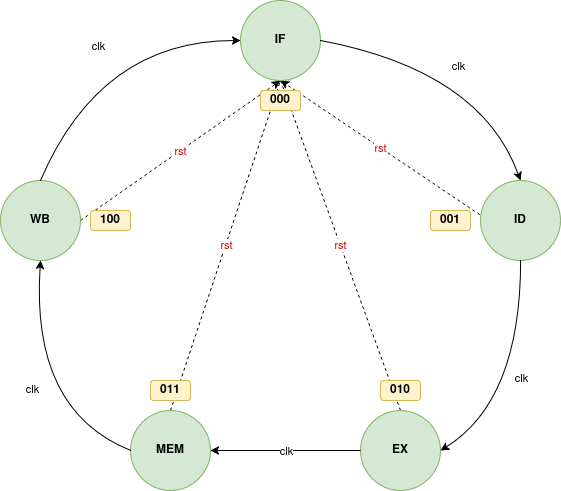

The diagram above was exported from draw.io. Its source (the exported page's mxGraphModel, read from the mxfile embedded in the PNG):
<mxGraphModel dx="959" dy="699" grid="1" gridSize="10" guides="1" tooltips="1" connect="1" arrows="1" fold="1" page="1" pageScale="1" pageWidth="850" pageHeight="1100" math="0" shadow="0">
  <root>
    <mxCell id="0" />
    <mxCell id="1" parent="0" />
    <mxCell id="FH4Ne2rkt0V9FG8rTHlx-29" value="" style="endArrow=classic;html=1;rounded=0;exitX=1;exitY=0.5;exitDx=0;exitDy=0;entryX=0.5;entryY=1;entryDx=0;entryDy=0;dashed=1;" edge="1" parent="1" source="FH4Ne2rkt0V9FG8rTHlx-8" target="FH4Ne2rkt0V9FG8rTHlx-1">
      <mxGeometry relative="1" as="geometry">
        <mxPoint x="440" y="400" as="sourcePoint" />
        <mxPoint x="540" y="400" as="targetPoint" />
      </mxGeometry>
    </mxCell>
    <mxCell id="FH4Ne2rkt0V9FG8rTHlx-30" value="rst" style="edgeLabel;resizable=0;html=1;;align=center;verticalAlign=middle;fontColor=#CC0000;" connectable="0" vertex="1" parent="FH4Ne2rkt0V9FG8rTHlx-29">
      <mxGeometry relative="1" as="geometry" />
    </mxCell>
    <mxCell id="FH4Ne2rkt0V9FG8rTHlx-33" value="" style="endArrow=none;html=1;rounded=0;exitX=0.5;exitY=0;exitDx=0;exitDy=0;dashed=1;endFill=0;" edge="1" parent="1" source="FH4Ne2rkt0V9FG8rTHlx-6">
      <mxGeometry relative="1" as="geometry">
        <mxPoint x="260" y="360" as="sourcePoint" />
        <mxPoint x="450" y="210" as="targetPoint" />
      </mxGeometry>
    </mxCell>
    <mxCell id="FH4Ne2rkt0V9FG8rTHlx-34" value="rst" style="edgeLabel;resizable=0;html=1;;align=center;verticalAlign=middle;fontColor=#CC0000;" connectable="0" vertex="1" parent="FH4Ne2rkt0V9FG8rTHlx-33">
      <mxGeometry relative="1" as="geometry" />
    </mxCell>
    <mxCell id="FH4Ne2rkt0V9FG8rTHlx-35" value="" style="endArrow=none;html=1;rounded=0;exitX=0.5;exitY=0;exitDx=0;exitDy=0;dashed=1;endFill=0;" edge="1" parent="1" source="FH4Ne2rkt0V9FG8rTHlx-4">
      <mxGeometry relative="1" as="geometry">
        <mxPoint x="270" y="370" as="sourcePoint" />
        <mxPoint x="450" y="210" as="targetPoint" />
      </mxGeometry>
    </mxCell>
    <mxCell id="FH4Ne2rkt0V9FG8rTHlx-36" value="rst" style="edgeLabel;resizable=0;html=1;;align=center;verticalAlign=middle;fontColor=#CC0000;" connectable="0" vertex="1" parent="FH4Ne2rkt0V9FG8rTHlx-35">
      <mxGeometry relative="1" as="geometry" />
    </mxCell>
    <mxCell id="FH4Ne2rkt0V9FG8rTHlx-37" value="" style="endArrow=classic;html=1;rounded=0;exitX=-0.008;exitY=0.429;exitDx=0;exitDy=0;entryX=0.5;entryY=1;entryDx=0;entryDy=0;dashed=1;exitPerimeter=0;" edge="1" parent="1" source="FH4Ne2rkt0V9FG8rTHlx-2" target="FH4Ne2rkt0V9FG8rTHlx-1">
      <mxGeometry relative="1" as="geometry">
        <mxPoint x="280" y="380" as="sourcePoint" />
        <mxPoint x="480" y="240" as="targetPoint" />
      </mxGeometry>
    </mxCell>
    <mxCell id="FH4Ne2rkt0V9FG8rTHlx-38" value="rst" style="edgeLabel;resizable=0;html=1;;align=center;verticalAlign=middle;fontColor=#CC0000;" connectable="0" vertex="1" parent="FH4Ne2rkt0V9FG8rTHlx-37">
      <mxGeometry relative="1" as="geometry" />
    </mxCell>
    <mxCell id="FH4Ne2rkt0V9FG8rTHlx-1" value="&lt;b&gt;IF&lt;/b&gt;" style="ellipse;whiteSpace=wrap;html=1;aspect=fixed;fillColor=#d5e8d4;strokeColor=#82b366;" vertex="1" parent="1">
      <mxGeometry x="410" y="130" width="80" height="80" as="geometry" />
    </mxCell>
    <mxCell id="FH4Ne2rkt0V9FG8rTHlx-2" value="&lt;b&gt;ID&lt;/b&gt;" style="ellipse;whiteSpace=wrap;html=1;aspect=fixed;fillColor=#d5e8d4;strokeColor=#82b366;" vertex="1" parent="1">
      <mxGeometry x="650" y="310" width="80" height="80" as="geometry" />
    </mxCell>
    <mxCell id="FH4Ne2rkt0V9FG8rTHlx-4" value="&lt;b&gt;EX&lt;/b&gt;" style="ellipse;whiteSpace=wrap;html=1;aspect=fixed;fillColor=#d5e8d4;strokeColor=#82b366;" vertex="1" parent="1">
      <mxGeometry x="530" y="540" width="80" height="80" as="geometry" />
    </mxCell>
    <mxCell id="FH4Ne2rkt0V9FG8rTHlx-6" value="&lt;b&gt;MEM&lt;/b&gt;" style="ellipse;whiteSpace=wrap;html=1;aspect=fixed;fillColor=#d5e8d4;strokeColor=#82b366;" vertex="1" parent="1">
      <mxGeometry x="300" y="540" width="80" height="80" as="geometry" />
    </mxCell>
    <mxCell id="FH4Ne2rkt0V9FG8rTHlx-8" value="&lt;b&gt;WB&lt;/b&gt;" style="ellipse;whiteSpace=wrap;html=1;aspect=fixed;fillColor=#d5e8d4;strokeColor=#82b366;" vertex="1" parent="1">
      <mxGeometry x="170" y="310" width="80" height="80" as="geometry" />
    </mxCell>
    <mxCell id="FH4Ne2rkt0V9FG8rTHlx-10" value="" style="endArrow=classic;html=1;rounded=0;exitX=0.5;exitY=0;exitDx=0;exitDy=0;entryX=0;entryY=0.5;entryDx=0;entryDy=0;curved=1;" edge="1" parent="1" source="FH4Ne2rkt0V9FG8rTHlx-8" target="FH4Ne2rkt0V9FG8rTHlx-1">
      <mxGeometry relative="1" as="geometry">
        <mxPoint x="370" y="380" as="sourcePoint" />
        <mxPoint x="470" y="380" as="targetPoint" />
        <Array as="points">
          <mxPoint x="270" y="170" />
        </Array>
      </mxGeometry>
    </mxCell>
    <mxCell id="FH4Ne2rkt0V9FG8rTHlx-11" value="&lt;div&gt;clk&lt;/div&gt;" style="edgeLabel;resizable=0;html=1;;align=center;verticalAlign=middle;" connectable="0" vertex="1" parent="FH4Ne2rkt0V9FG8rTHlx-10">
      <mxGeometry relative="1" as="geometry" />
    </mxCell>
    <mxCell id="FH4Ne2rkt0V9FG8rTHlx-12" value="" style="endArrow=classic;html=1;rounded=0;exitX=1;exitY=0.5;exitDx=0;exitDy=0;entryX=0.5;entryY=0;entryDx=0;entryDy=0;curved=1;" edge="1" parent="1" source="FH4Ne2rkt0V9FG8rTHlx-1" target="FH4Ne2rkt0V9FG8rTHlx-2">
      <mxGeometry relative="1" as="geometry">
        <mxPoint x="370" y="380" as="sourcePoint" />
        <mxPoint x="470" y="380" as="targetPoint" />
        <Array as="points">
          <mxPoint x="650" y="200" />
        </Array>
      </mxGeometry>
    </mxCell>
    <mxCell id="FH4Ne2rkt0V9FG8rTHlx-13" value="clk" style="edgeLabel;resizable=0;html=1;;align=center;verticalAlign=middle;" connectable="0" vertex="1" parent="FH4Ne2rkt0V9FG8rTHlx-12">
      <mxGeometry relative="1" as="geometry" />
    </mxCell>
    <mxCell id="FH4Ne2rkt0V9FG8rTHlx-15" value="" style="endArrow=classic;html=1;rounded=0;exitX=0.5;exitY=1;exitDx=0;exitDy=0;entryX=1;entryY=0.5;entryDx=0;entryDy=0;curved=1;" edge="1" parent="1" source="FH4Ne2rkt0V9FG8rTHlx-2" target="FH4Ne2rkt0V9FG8rTHlx-4">
      <mxGeometry relative="1" as="geometry">
        <mxPoint x="370" y="380" as="sourcePoint" />
        <mxPoint x="470" y="380" as="targetPoint" />
        <Array as="points">
          <mxPoint x="690" y="530" />
        </Array>
      </mxGeometry>
    </mxCell>
    <mxCell id="FH4Ne2rkt0V9FG8rTHlx-16" value="clk" style="edgeLabel;resizable=0;html=1;;align=center;verticalAlign=middle;" connectable="0" vertex="1" parent="FH4Ne2rkt0V9FG8rTHlx-15">
      <mxGeometry relative="1" as="geometry" />
    </mxCell>
    <mxCell id="FH4Ne2rkt0V9FG8rTHlx-17" value="" style="endArrow=classic;html=1;rounded=0;exitX=0;exitY=0.5;exitDx=0;exitDy=0;entryX=1;entryY=0.5;entryDx=0;entryDy=0;" edge="1" parent="1" source="FH4Ne2rkt0V9FG8rTHlx-4" target="FH4Ne2rkt0V9FG8rTHlx-6">
      <mxGeometry relative="1" as="geometry">
        <mxPoint x="370" y="380" as="sourcePoint" />
        <mxPoint x="470" y="380" as="targetPoint" />
      </mxGeometry>
    </mxCell>
    <mxCell id="FH4Ne2rkt0V9FG8rTHlx-18" value="clk" style="edgeLabel;resizable=0;html=1;;align=center;verticalAlign=middle;" connectable="0" vertex="1" parent="FH4Ne2rkt0V9FG8rTHlx-17">
      <mxGeometry relative="1" as="geometry" />
    </mxCell>
    <mxCell id="FH4Ne2rkt0V9FG8rTHlx-21" value="" style="endArrow=classic;html=1;rounded=0;exitX=0;exitY=0.5;exitDx=0;exitDy=0;entryX=0.5;entryY=1;entryDx=0;entryDy=0;curved=1;" edge="1" parent="1" source="FH4Ne2rkt0V9FG8rTHlx-6" target="FH4Ne2rkt0V9FG8rTHlx-8">
      <mxGeometry relative="1" as="geometry">
        <mxPoint x="370" y="380" as="sourcePoint" />
        <mxPoint x="470" y="380" as="targetPoint" />
        <Array as="points">
          <mxPoint x="200" y="540" />
        </Array>
      </mxGeometry>
    </mxCell>
    <mxCell id="FH4Ne2rkt0V9FG8rTHlx-22" value="clk" style="edgeLabel;resizable=0;html=1;;align=center;verticalAlign=middle;" connectable="0" vertex="1" parent="FH4Ne2rkt0V9FG8rTHlx-21">
      <mxGeometry relative="1" as="geometry" />
    </mxCell>
    <mxCell id="FH4Ne2rkt0V9FG8rTHlx-24" value="000" style="rounded=1;whiteSpace=wrap;html=1;fillColor=#fff2cc;strokeColor=#d6b656;fontStyle=1" vertex="1" parent="1">
      <mxGeometry x="430" y="220" width="40" height="20" as="geometry" />
    </mxCell>
    <mxCell id="FH4Ne2rkt0V9FG8rTHlx-25" value="001" style="rounded=1;whiteSpace=wrap;html=1;fillColor=#fff2cc;strokeColor=#d6b656;fontStyle=1" vertex="1" parent="1">
      <mxGeometry x="600" y="340" width="40" height="20" as="geometry" />
    </mxCell>
    <mxCell id="FH4Ne2rkt0V9FG8rTHlx-26" value="010" style="rounded=1;whiteSpace=wrap;html=1;fillColor=#fff2cc;strokeColor=#d6b656;fontStyle=1" vertex="1" parent="1">
      <mxGeometry x="550" y="510" width="40" height="20" as="geometry" />
    </mxCell>
    <mxCell id="FH4Ne2rkt0V9FG8rTHlx-27" value="011" style="rounded=1;whiteSpace=wrap;html=1;fillColor=#fff2cc;strokeColor=#d6b656;fontStyle=1" vertex="1" parent="1">
      <mxGeometry x="320" y="510" width="40" height="20" as="geometry" />
    </mxCell>
    <mxCell id="FH4Ne2rkt0V9FG8rTHlx-28" value="100" style="rounded=1;whiteSpace=wrap;html=1;fillColor=#fff2cc;strokeColor=#d6b656;fontStyle=1" vertex="1" parent="1">
      <mxGeometry x="260" y="340" width="40" height="20" as="geometry" />
    </mxCell>
  </root>
</mxGraphModel>